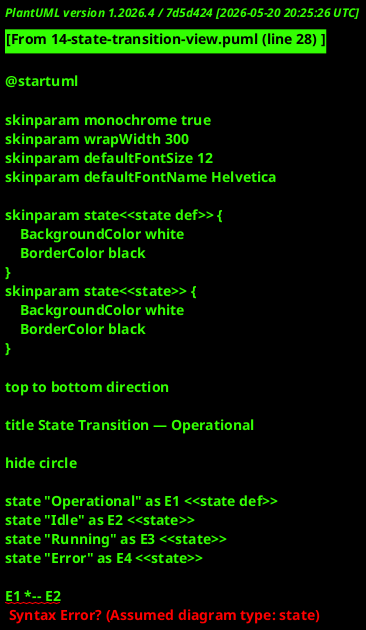

The diagram above was rendered by PlantUML. Its source (embedded in the PNG):
@startuml

skinparam monochrome true
skinparam wrapWidth 300
skinparam defaultFontSize 12
skinparam defaultFontName Helvetica

skinparam state<<state def>> {
    BackgroundColor white
    BorderColor black
}
skinparam state<<state>> {
    BackgroundColor white
    BorderColor black
}

top to bottom direction

title State Transition — Operational

hide circle

state "Operational" as E1 <<state def>>
state "Idle" as E2 <<state>>
state "Running" as E3 <<state>>
state "Error" as E4 <<state>>

E1 *-- E2
E1 *-- E3
E1 *-- E4


legend right
  <b>State Transition Legend</b>
  |= Relationship |= Notation |
  | Transition | --> |
  | Composite (owns) | *-- |
  | Feature Typing | --:|> |
endlegend

@enduml